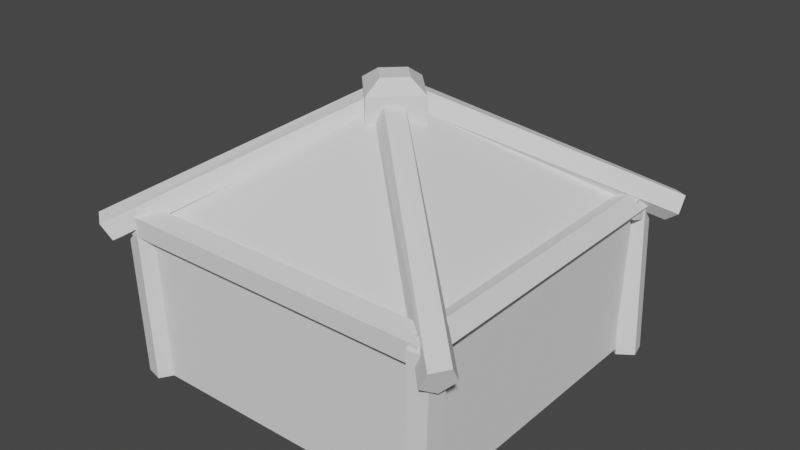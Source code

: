 # Source: Hut.blend  (saved by Blender 2.93.21; exported with 4.5.12 LTS)
import bpy
from mathutils import Matrix  # noqa: F401  (used for matrix-valued properties, if any)

bpy.ops.wm.read_factory_settings(use_empty=True)
scene = bpy.context.scene
scene.name = 'Scene'

# ---- collections
col_collection = bpy.data.collections.new('Collection'); scene.collection.children.link(col_collection)

# ---- world
world_world = bpy.data.worlds.new('World'); scene.world = world_world
world_world.use_nodes = True; world_world.node_tree.nodes.clear()
_N = world_world.node_tree.nodes; _L = world_world.node_tree.links
n0 = _N.new('ShaderNodeOutputWorld'); n0.name = 'World Output'; n0.location = (300, 300)
n1 = _N.new('ShaderNodeBackground'); n1.name = 'Background'; n1.location = (10, 300)
n1.inputs[0].default_value = (0.05088, 0.05088, 0.05088, 1.0)
_L.new(n1.outputs[0], n0.inputs[0])
n0.is_active_output = True
world_world.color = (0.05088, 0.05088, 0.05088)
world_world.use_sun_shadow = False
world_world.sun_shadow_jitter_overblur = 0.0

# ---- meshes
me_cylinder = bpy.data.meshes.new('Cylinder')
me_cylinder.from_pydata([(-9.534, -9.062, -0.1177), (-9.996, -9.062, 10.3), (-8.799, -9.979, -0.08513), (-9.26, -9.979, 10.33), (-9.442, -10.96, -0.1136), (-9.904, -10.96, 10.3), (-10.58, -10.65, -0.1639), (-11.04, -10.65, 10.25), (-10.63, -9.479, -0.1664), (-11.09, -9.479, 10.25), (9.205, -8.832, -0.3232), (9.739, -9.273, 10.08), (10.28, -9.296, -0.3983), (10.82, -9.737, 10.01), (10.17, -10.47, -0.4421), (10.71, -10.91, 9.961), (9.027, -10.72, -0.3943), (9.561, -11.17, 10.01), (8.429, -9.715, -0.3208), (8.963, -10.16, 10.08), (-10.59, 10.85, -0.1365), (-10.37, 10.95, 10.29), (-9.485, 10.46, -0.1567), (-9.258, 10.56, 10.27), (-9.517, 9.281, -0.1441), (-9.289, 9.386, 10.28), (-10.64, 8.948, -0.1162), (-10.42, 9.053, 10.31), (-11.31, 9.917, -0.1114), (-11.08, 10.02, 10.31), (10.44, 10.56, -0.3649), (9.875, 10.87, 10.04), (10.73, 9.422, -0.3156), (10.16, 9.728, 10.09), (9.742, 8.792, -0.3514), (9.172, 9.099, 10.05), (8.839, 9.542, -0.4229), (8.269, 9.848, 9.983), (9.273, 10.63, -0.4313), (8.703, 10.94, 9.975), (-12.3, -10.82, 9.298), (-1.26, 0.8223, 16.43), (-11.4, -11.01, 8.568), (-0.2191, 0.6968, 15.9), (-10.78, -11.92, 8.992), (0.3148, -0.2418, 16.37), (-11.3, -12.28, 9.984), (-0.3964, -0.6964, 17.19), (-12.24, -11.6, 10.17), (-1.37, -0.03874, 17.23), (10.75, -11.74, 8.711), (-1.78, -0.5684, 16.43), (11.12, -10.78, 8.148), (-1.66, 0.4734, 15.9), (11.87, -10.21, 8.858), (-0.724, 1.012, 16.37), (11.95, -10.82, 9.859), (-0.2659, 0.3032, 17.19), (11.26, -11.76, 9.769), (-0.9186, -0.6736, 17.23), (11.93, 10.46, 9.277), (0.0867, -0.4532, 16.43), (11.03, 10.68, 8.555), (-0.9437, -0.2577, 15.9), (10.42, 11.58, 9.004), (-1.413, 0.7147, 16.37), (10.94, 11.91, 10.0), (-0.6729, 1.12, 17.19), (11.87, 11.21, 10.17), (0.254, 0.3985, 17.23), (-10.77, 12.47, 9.26), (0.129, 0.6422, 16.43), (-11.04, 11.59, 8.536), (-0.06641, -0.3882, 15.9), (-11.93, 10.99, 9.01), (-1.039, -0.8576, 16.37), (-12.22, 11.5, 10.03), (-1.444, -0.1174, 17.19), (-11.5, 12.42, 10.18), (-0.7227, 0.8096, 17.23), (-2.863, 0.04381, 14.71), (-2.863, 0.04381, 17.05), (-0.4641, 2.355, 14.71), (-0.4641, 2.355, 17.05), (-0.5518, -2.355, 14.71), (-0.5518, -2.355, 17.05), (1.847, -0.04381, 14.71), (1.847, -0.04381, 17.05), (-1.666, 0.02155, 17.83), (-0.4864, 1.158, 17.83), (0.6503, -0.02155, 17.83), (-0.5295, -1.158, 17.83), (-10.06, -10.2, -0.08483), (-10.06, -10.2, 9.845), (-10.06, 9.494, -0.08483), (-10.06, 9.494, 9.845), (9.635, -10.2, -0.08483), (9.635, -10.2, 9.845), (9.635, 9.494, -0.08483), (9.635, 9.494, 9.845), (-1.5, -1.641, 15.84), (-1.5, 0.9384, 15.84), (1.079, 0.9384, 15.84), (1.079, -1.641, 15.84), (10.15, 10.43, 9.609), (-10.51, 10.43, 9.609), (-10.67, -9.112, 9.69), (9.994, -9.112, 9.69), (-10.67, -9.803, 8.739), (9.994, -9.803, 8.739), (-10.67, -10.92, 9.103), (9.994, -10.92, 9.103), (-10.67, -10.92, 10.28), (9.994, -10.92, 10.28), (-10.67, -9.803, 10.64), (9.994, -9.803, 10.64), (-10.51, 9.743, 8.658), (10.15, 9.743, 8.658), (-10.51, 8.625, 9.022), (10.15, 8.625, 9.022), (-10.51, 8.625, 10.2), (10.15, 8.625, 10.2), (-10.51, 9.743, 10.56), (10.15, 9.743, 10.56), (-8.785, -10.5, 9.539), (-8.785, 10.16, 9.665), (-9.483, 10.16, 8.719), (-9.483, -10.5, 8.593), (-10.6, 10.16, 9.091), (-10.6, -10.5, 8.965), (-10.59, 10.16, 10.27), (-10.59, -10.51, 10.14), (-9.468, 10.15, 10.62), (-9.468, -10.51, 10.5), (10.43, -10.5, 9.539), (10.43, 10.16, 9.665), (9.729, 10.16, 8.719), (9.729, -10.5, 8.593), (8.614, 10.16, 9.091), (8.614, -10.5, 8.965), (8.623, 10.16, 10.27), (8.623, -10.51, 10.14), (9.744, 10.15, 10.62), (9.744, -10.51, 10.5)], [], [(0, 1, 3, 2), (2, 3, 5, 4), (4, 5, 7, 6), (3, 1, 9, 7, 5), (6, 7, 9, 8), (8, 9, 1, 0), (0, 2, 4, 6, 8), (10, 11, 13, 12), (12, 13, 15, 14), (14, 15, 17, 16), (13, 11, 19, 17, 15), (16, 17, 19, 18), (18, 19, 11, 10), (10, 12, 14, 16, 18), (20, 21, 23, 22), (22, 23, 25, 24), (24, 25, 27, 26), (23, 21, 29, 27, 25), (26, 27, 29, 28), (28, 29, 21, 20), (20, 22, 24, 26, 28), (30, 31, 33, 32), (32, 33, 35, 34), (34, 35, 37, 36), (33, 31, 39, 37, 35), (36, 37, 39, 38), (38, 39, 31, 30), (30, 32, 34, 36, 38), (40, 41, 43, 42), (42, 43, 45, 44), (44, 45, 47, 46), (84, 85, 81, 80), (46, 47, 49, 48), (48, 49, 41, 40), (40, 42, 44, 46, 48), (50, 51, 53, 52), (52, 53, 55, 54), (54, 55, 57, 56), (86, 87, 85, 84), (56, 57, 59, 58), (58, 59, 51, 50), (50, 52, 54, 56, 58), (60, 61, 63, 62), (62, 63, 65, 64), (64, 65, 67, 66), (82, 83, 87, 86), (66, 67, 69, 68), (68, 69, 61, 60), (60, 62, 64, 66, 68), (70, 71, 73, 72), (72, 73, 75, 74), (74, 75, 77, 76), (80, 81, 83, 82), (76, 77, 79, 78), (78, 79, 71, 70), (70, 72, 74, 76, 78), (92, 93, 95, 94), (83, 81, 88, 89), (90, 89, 88, 91), (81, 85, 91, 88), (87, 83, 89, 90), (85, 87, 90, 91), (94, 95, 99, 98), (98, 99, 97, 96), (96, 97, 93, 92), (94, 98, 96, 92), (97, 99, 102, 103), (102, 101, 100, 103), (95, 93, 100, 101), (93, 97, 103, 100), (99, 95, 101, 102), (127, 124, 133, 131, 129), (117, 104, 123, 121, 119), (106, 107, 109, 108), (128, 129, 131, 130), (118, 119, 121, 120), (108, 109, 111, 110), (122, 123, 104, 105), (116, 117, 119, 118), (110, 111, 113, 112), (109, 107, 115, 113, 111), (105, 104, 117, 116), (112, 113, 115, 114), (105, 116, 118, 120, 122), (120, 121, 123, 122), (114, 115, 107, 106), (106, 108, 110, 112, 114), (132, 133, 124, 125), (126, 127, 129, 128), (125, 124, 127, 126), (125, 126, 128, 130, 132), (130, 131, 133, 132), (137, 134, 143, 141, 139), (138, 139, 141, 140), (142, 143, 134, 135), (136, 137, 139, 138), (135, 134, 137, 136), (135, 136, 138, 140, 142), (140, 141, 143, 142)])
_uv = me_cylinder.uv_layers.new(name='UVMap')
_uv.uv.foreach_set('vector', [1.0, 0.5, 1.0, 1.0, 0.8, 1.0, 0.8, 0.5, 0.8, 0.5, 0.8, 1.0, 0.6, 1.0, 0.6, 0.5, 0.6, 0.5, 0.6, 1.0, 0.4, 1.0, 0.4, 0.5, 0.4783, 0.3242, 0.25, 0.49, 0.02175, 0.3242, 0.1089, 0.05584, 0.3911, 0.05584, 0.4, 0.5, 0.4, 1.0, 0.2, 1.0, 0.2, 0.5, 0.2, 0.5, 0.2, 1.0, 2.98e-08, 1.0, 2.98e-08, 0.5, 0.75, 0.49, 0.9783, 0.3242, 0.8911, 0.05584, 0.6089, 0.05584, 0.5217, 0.3242, 1.0, 0.5, 1.0, 1.0, 0.8, 1.0, 0.8, 0.5, 0.8, 0.5, 0.8, 1.0, 0.6, 1.0, 0.6, 0.5, 0.6, 0.5, 0.6, 1.0, 0.4, 1.0, 0.4, 0.5, 0.4783, 0.3242, 0.25, 0.49, 0.02175, 0.3242, 0.1089, 0.05584, 0.3911, 0.05584, 0.4, 0.5, 0.4, 1.0, 0.2, 1.0, 0.2, 0.5, 0.2, 0.5, 0.2, 1.0, 2.98e-08, 1.0, 2.98e-08, 0.5, 0.75, 0.49, 0.9783, 0.3242, 0.8911, 0.05584, 0.6089, 0.05584, 0.5217, 0.3242, 1.0, 0.5, 1.0, 1.0, 0.8, 1.0, 0.8, 0.5, 0.8, 0.5, 0.8, 1.0, 0.6, 1.0, 0.6, 0.5, 0.6, 0.5, 0.6, 1.0, 0.4, 1.0, 0.4, 0.5, 0.4783, 0.3242, 0.25, 0.49, 0.02175, 0.3242, 0.1089, 0.05584, 0.3911, 0.05584, 0.4, 0.5, 0.4, 1.0, 0.2, 1.0, 0.2, 0.5, 0.2, 0.5, 0.2, 1.0, 2.98e-08, 1.0, 2.98e-08, 0.5, 0.75, 0.49, 0.9783, 0.3242, 0.8911, 0.05584, 0.6089, 0.05584, 0.5217, 0.3242, 1.0, 0.5, 1.0, 1.0, 0.8, 1.0, 0.8, 0.5, 0.8, 0.5, 0.8, 1.0, 0.6, 1.0, 0.6, 0.5, 0.6, 0.5, 0.6, 1.0, 0.4, 1.0, 0.4, 0.5, 0.4783, 0.3242, 0.25, 0.49, 0.02175, 0.3242, 0.1089, 0.05584, 0.3911, 0.05584, 0.4, 0.5, 0.4, 1.0, 0.2, 1.0, 0.2, 0.5, 0.2, 0.5, 0.2, 1.0, 2.98e-08, 1.0, 2.98e-08, 0.5, 0.75, 0.49, 0.9783, 0.3242, 0.8911, 0.05584, 0.6089, 0.05584, 0.5217, 0.3242, 1.0, 0.5, 1.0, 1.0, 0.8, 1.0, 0.8, 0.5, 0.8, 0.5, 0.8, 1.0, 0.6, 1.0, 0.6, 0.5, 0.6, 0.5, 0.6, 1.0, 0.4, 1.0, 0.4, 0.5, 0.375, 0.0, 0.625, 0.0, 0.625, 0.25, 0.375, 0.25, 0.4, 0.5, 0.4, 1.0, 0.2, 1.0, 0.2, 0.5, 0.2, 0.5, 0.2, 1.0, 2.98e-08, 1.0, 2.98e-08, 0.5, 0.75, 0.49, 0.9783, 0.3242, 0.8911, 0.05584, 0.6089, 0.05584, 0.5217, 0.3242, 1.0, 0.5, 1.0, 1.0, 0.8, 1.0, 0.8, 0.5, 0.8, 0.5, 0.8, 1.0, 0.6, 1.0, 0.6, 0.5, 0.6, 0.5, 0.6, 1.0, 0.4, 1.0, 0.4, 0.5, 0.375, 0.25, 0.625, 0.25, 0.625, 0.5, 0.375, 0.5, 0.4, 0.5, 0.4, 1.0, 0.2, 1.0, 0.2, 0.5, 0.2, 0.5, 0.2, 1.0, 2.98e-08, 1.0, 2.98e-08, 0.5, 0.75, 0.49, 0.9783, 0.3242, 0.8911, 0.05584, 0.6089, 0.05584, 0.5217, 0.3242, 1.0, 0.5, 1.0, 1.0, 0.8, 1.0, 0.8, 0.5, 0.8, 0.5, 0.8, 1.0, 0.6, 1.0, 0.6, 0.5, 0.6, 0.5, 0.6, 1.0, 0.4, 1.0, 0.4, 0.5, 0.375, 0.5, 0.625, 0.5, 0.625, 0.75, 0.375, 0.75, 0.4, 0.5, 0.4, 1.0, 0.2, 1.0, 0.2, 0.5, 0.2, 0.5, 0.2, 1.0, 2.98e-08, 1.0, 2.98e-08, 0.5, 0.75, 0.49, 0.9783, 0.3242, 0.8911, 0.05584, 0.6089, 0.05584, 0.5217, 0.3242, 1.0, 0.5, 1.0, 1.0, 0.8, 1.0, 0.8, 0.5, 0.8, 0.5, 0.8, 1.0, 0.6, 1.0, 0.6, 0.5, 0.6, 0.5, 0.6, 1.0, 0.4, 1.0, 0.4, 0.5, 0.375, 0.75, 0.625, 0.75, 0.625, 1.0, 0.375, 1.0, 0.4, 0.5, 0.4, 1.0, 0.2, 1.0, 0.2, 0.5, 0.2, 0.5, 0.2, 1.0, 2.98e-08, 1.0, 2.98e-08, 0.5, 0.75, 0.49, 0.9783, 0.3242, 0.8911, 0.05584, 0.6089, 0.05584, 0.5217, 0.3242, 0.375, 0.0, 0.625, 0.0, 0.625, 0.25, 0.375, 0.25, 0.625, 1.0, 0.625, 0.75, 0.625, 0.75, 0.625, 1.0, 0.625, 0.5, 0.875, 0.5, 0.875, 0.75, 0.625, 0.75, 0.625, 0.25, 0.625, 0.0, 0.625, 0.0, 0.625, 0.25, 0.625, 0.75, 0.625, 0.5, 0.625, 0.5, 0.625, 0.75, 0.625, 0.5, 0.625, 0.25, 0.625, 0.25, 0.625, 0.5, 0.375, 0.25, 0.625, 0.25, 0.625, 0.5, 0.375, 0.5, 0.375, 0.5, 0.625, 0.5, 0.625, 0.75, 0.375, 0.75, 0.375, 0.75, 0.625, 0.75, 0.625, 1.0, 0.375, 1.0, 0.125, 0.5, 0.375, 0.5, 0.375, 0.75, 0.125, 0.75, 0.625, 0.75, 0.625, 0.5, 0.625, 0.5, 0.625, 0.75, 0.625, 0.5, 0.875, 0.5, 0.875, 0.75, 0.625, 0.75, 0.625, 0.25, 0.625, 0.0, 0.625, 0.0, 0.625, 0.25, 0.625, 1.0, 0.625, 0.75, 0.625, 0.75, 0.625, 1.0, 0.625, 0.5, 0.625, 0.25, 0.625, 0.25, 0.625, 0.5, 0.4783, 0.3242, 0.25, 0.49, 0.02175, 0.3242, 0.1089, 0.05584, 0.3911, 0.05584, 0.4783, 0.3242, 0.25, 0.49, 0.02175, 0.3242, 0.1089, 0.05584, 0.3911, 0.05584, 1.0, 0.5, 1.0, 1.0, 0.8, 1.0, 0.8, 0.5, 0.6, 0.5, 0.6, 1.0, 0.4, 1.0, 0.4, 0.5, 0.6, 0.5, 0.6, 1.0, 0.4, 1.0, 0.4, 0.5, 0.8, 0.5, 0.8, 1.0, 0.6, 1.0, 0.6, 0.5, 0.2, 0.5, 0.2, 1.0, 2.98e-08, 1.0, 2.98e-08, 0.5, 0.8, 0.5, 0.8, 1.0, 0.6, 1.0, 0.6, 0.5, 0.6, 0.5, 0.6, 1.0, 0.4, 1.0, 0.4, 0.5, 0.4783, 0.3242, 0.25, 0.49, 0.02175, 0.3242, 0.1089, 0.05584, 0.3911, 0.05584, 1.0, 0.5, 1.0, 1.0, 0.8, 1.0, 0.8, 0.5, 0.4, 0.5, 0.4, 1.0, 0.2, 1.0, 0.2, 0.5, 0.75, 0.49, 0.9783, 0.3242, 0.8911, 0.05584, 0.6089, 0.05584, 0.5217, 0.3242, 0.4, 0.5, 0.4, 1.0, 0.2, 1.0, 0.2, 0.5, 0.2, 0.5, 0.2, 1.0, 2.98e-08, 1.0, 2.98e-08, 0.5, 0.75, 0.49, 0.9783, 0.3242, 0.8911, 0.05584, 0.6089, 0.05584, 0.5217, 0.3242, 0.2, 0.5, 0.2, 1.0, 2.98e-08, 1.0, 2.98e-08, 0.5, 0.8, 0.5, 0.8, 1.0, 0.6, 1.0, 0.6, 0.5, 1.0, 0.5, 1.0, 1.0, 0.8, 1.0, 0.8, 0.5, 0.75, 0.49, 0.9783, 0.3242, 0.8911, 0.05584, 0.6089, 0.05584, 0.5217, 0.3242, 0.4, 0.5, 0.4, 1.0, 0.2, 1.0, 0.2, 0.5, 0.4783, 0.3242, 0.25, 0.49, 0.02175, 0.3242, 0.1089, 0.05584, 0.3911, 0.05584, 0.6, 0.5, 0.6, 1.0, 0.4, 1.0, 0.4, 0.5, 0.2, 0.5, 0.2, 1.0, 2.98e-08, 1.0, 2.98e-08, 0.5, 0.8, 0.5, 0.8, 1.0, 0.6, 1.0, 0.6, 0.5, 1.0, 0.5, 1.0, 1.0, 0.8, 1.0, 0.8, 0.5, 0.75, 0.49, 0.9783, 0.3242, 0.8911, 0.05584, 0.6089, 0.05584, 0.5217, 0.3242, 0.4, 0.5, 0.4, 1.0, 0.2, 1.0, 0.2, 0.5])
me_cylinder.use_remesh_fix_poles = True
me_cylinder.use_remesh_preserve_attributes = False
me_cylinder.update()

# ---- objects
ob_cylinder = bpy.data.objects.new('Cylinder', me_cylinder)

# ---- transforms, parenting, visibility, modifiers, constraints
ob_cylinder.location = (0.0, 0.0, 0.0)

# ---- collection membership
col_collection.objects.link(ob_cylinder)

# ---- scene / render settings (as saved in the file)
scene.frame_start = 1; scene.frame_end = 250; scene.frame_set(1)
scene.render.engine = 'BLENDER_EEVEE_NEXT'
scene.cycles.use_denoising = False
scene.cycles.samples = 128
scene.cycles.sampling_pattern = 'TABULATED_SOBOL'
scene.cycles.use_adaptive_sampling = False
scene.cycles.use_light_tree = False
scene.view_settings.view_transform = 'Filmic'
bpy.context.view_layer.update()

# ---- added for rendering (the .blend has no active camera and no usable light): camera, sun
cam_auto = bpy.data.cameras.new('AutoCamera')
cam_auto.lens = 50.0
cam_auto.sensor_width = 36.0
cam_auto.clip_end = 1000.0
ob_auto_camera = bpy.data.objects.new('AutoCamera', cam_auto)
scene.collection.objects.link(ob_auto_camera)
ob_auto_camera.location = (36.0707, -43.3994, 37.6913)
ob_auto_camera.rotation_euler = (1.09748, -7.21219e-08, 0.694738)
scene.camera = ob_auto_camera
light_auto_sun = bpy.data.lights.new('AutoSun', 'SUN')
light_auto_sun.energy = 3.0
light_auto_sun.angle = 0.0523599
ob_auto_sun = bpy.data.objects.new('AutoSun', light_auto_sun)
scene.collection.objects.link(ob_auto_sun)
ob_auto_sun.rotation_euler = (0.872665, 0.174533, 0.523599)
bpy.context.view_layer.update()
